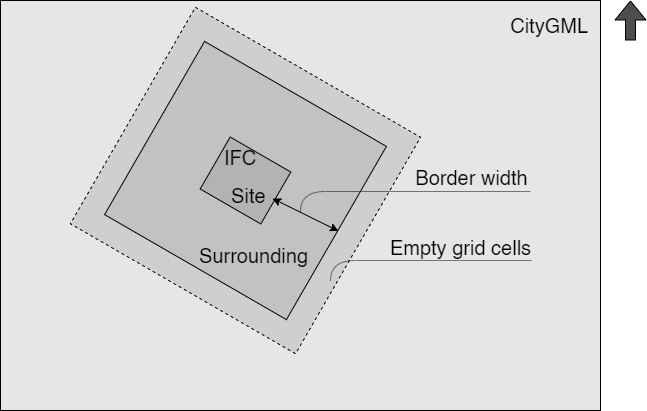

The diagram above was exported from draw.io. Its source (the exported page's mxGraphModel, read from the mxfile embedded in the PNG):
<mxGraphModel dx="1086" dy="966" grid="1" gridSize="10" guides="1" tooltips="1" connect="1" arrows="1" fold="1" page="1" pageScale="1" pageWidth="1169" pageHeight="827" math="0" shadow="0">
  <root>
    <mxCell id="0" />
    <mxCell id="1" parent="0" />
    <mxCell id="2" value="" style="rounded=0;whiteSpace=wrap;html=1;fillColor=#E6E6E6;" vertex="1" parent="1">
      <mxGeometry x="50" y="840" width="600" height="410" as="geometry" />
    </mxCell>
    <mxCell id="3" value="" style="rounded=0;whiteSpace=wrap;html=1;dashed=1;rotation=30;fillColor=#CFCFCF;" vertex="1" parent="1">
      <mxGeometry x="165" y="895" width="260" height="250" as="geometry" />
    </mxCell>
    <mxCell id="4" value="" style="rounded=0;whiteSpace=wrap;html=1;rotation=30;fillColor=#C2C2C2;" vertex="1" parent="1">
      <mxGeometry x="190" y="920" width="210" height="200" as="geometry" />
    </mxCell>
    <mxCell id="5" value="" style="rounded=0;whiteSpace=wrap;html=1;rotation=30;fillColor=#B3B3B3;" vertex="1" parent="1">
      <mxGeometry x="260" y="990" width="70" height="60" as="geometry" />
    </mxCell>
    <mxCell id="6" value="" style="shape=flexArrow;endArrow=classic;html=1;fillColor=#4D4D4D;" edge="1" parent="1">
      <mxGeometry width="50" height="50" relative="1" as="geometry">
        <mxPoint x="680" y="880" as="sourcePoint" />
        <mxPoint x="680" y="840" as="targetPoint" />
      </mxGeometry>
    </mxCell>
    <mxCell id="7" value="&lt;font style=&quot;font-size: 20px&quot;&gt;CityGML&lt;/font&gt;" style="text;html=1;strokeColor=none;fillColor=none;align=right;verticalAlign=middle;whiteSpace=wrap;rounded=0;" vertex="1" parent="1">
      <mxGeometry x="520" y="850" width="120" height="30" as="geometry" />
    </mxCell>
    <mxCell id="8" value="&lt;font style=&quot;font-size: 20px&quot;&gt;Surrounding&lt;/font&gt;" style="text;html=1;strokeColor=none;fillColor=none;align=right;verticalAlign=middle;whiteSpace=wrap;rounded=0;" vertex="1" parent="1">
      <mxGeometry x="240" y="1080" width="120" height="30" as="geometry" />
    </mxCell>
    <mxCell id="9" value="&lt;font&gt;&lt;font style=&quot;font-size: 20px&quot;&gt;IFC&lt;/font&gt;&lt;br&gt;&lt;br&gt;&lt;font style=&quot;font-size: 20px&quot;&gt;&amp;nbsp; &amp;nbsp;Site&lt;/font&gt;&lt;br&gt;&lt;/font&gt;" style="text;html=1;strokeColor=none;fillColor=none;align=center;verticalAlign=middle;whiteSpace=wrap;rounded=0;" vertex="1" parent="1">
      <mxGeometry x="250" y="981" width="80" height="70" as="geometry" />
    </mxCell>
    <mxCell id="10" value="" style="endArrow=classic;startArrow=classic;html=1;exitX=1;exitY=0.5;exitDx=0;exitDy=0;entryX=1;entryY=0.5;entryDx=0;entryDy=0;" edge="1" parent="1">
      <mxGeometry width="50" height="50" relative="1" as="geometry">
        <mxPoint x="322" y="1038" as="sourcePoint" />
        <mxPoint x="387.932667397366" y="1070.5" as="targetPoint" />
      </mxGeometry>
    </mxCell>
    <mxCell id="11" value="" style="endArrow=none;html=1;edgeStyle=orthogonalEdgeStyle;curved=1;strokeWidth=1;opacity=50;" edge="1" parent="1">
      <mxGeometry width="50" height="50" relative="1" as="geometry">
        <mxPoint x="350" y="1051" as="sourcePoint" />
        <mxPoint x="580" y="1031" as="targetPoint" />
        <Array as="points">
          <mxPoint x="350" y="1031" />
          <mxPoint x="400" y="1031" />
        </Array>
      </mxGeometry>
    </mxCell>
    <mxCell id="12" value="&lt;font style=&quot;font-size: 20px&quot;&gt;Border width&lt;/font&gt;" style="edgeLabel;html=1;align=center;verticalAlign=middle;resizable=0;points=[];labelBackgroundColor=none;" vertex="1" connectable="0" parent="11">
      <mxGeometry x="0.7495" y="2" relative="1" as="geometry">
        <mxPoint x="-29.000000000000007" y="-13" as="offset" />
      </mxGeometry>
    </mxCell>
    <mxCell id="13" value="" style="endArrow=none;html=1;edgeStyle=orthogonalEdgeStyle;curved=1;strokeWidth=1;opacity=50;" edge="1" parent="1">
      <mxGeometry width="50" height="50" relative="1" as="geometry">
        <mxPoint x="380" y="1120" as="sourcePoint" />
        <mxPoint x="581.1428571428569" y="1100" as="targetPoint" />
        <Array as="points">
          <mxPoint x="380" y="1100" />
          <mxPoint x="430" y="1100" />
        </Array>
      </mxGeometry>
    </mxCell>
    <mxCell id="14" value="&lt;font style=&quot;font-size: 20px&quot;&gt;Empty grid cells&lt;/font&gt;" style="edgeLabel;html=1;align=center;verticalAlign=middle;resizable=0;points=[];labelBackgroundColor=none;" vertex="1" connectable="0" parent="13">
      <mxGeometry x="0.7495" y="2" relative="1" as="geometry">
        <mxPoint x="-43.71" y="-12" as="offset" />
      </mxGeometry>
    </mxCell>
  </root>
</mxGraphModel>